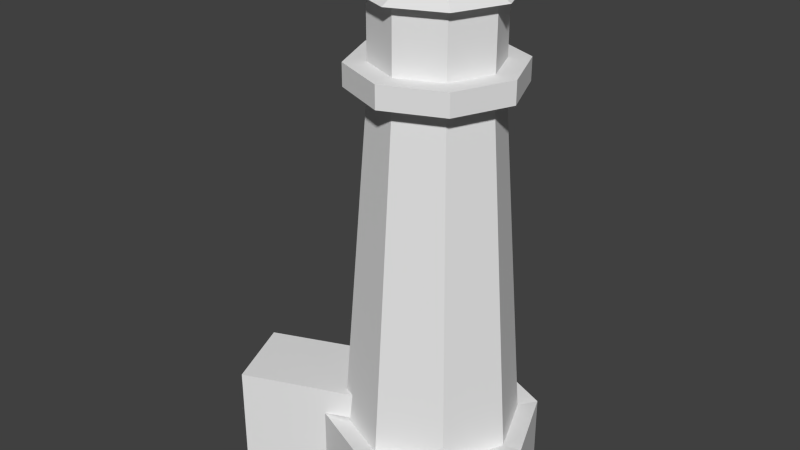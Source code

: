 # Source: Island.blend  (saved by Blender 2.68.0; exported with 4.5.12 LTS)
import bpy
from mathutils import Matrix  # noqa: F401  (used for matrix-valued properties, if any)

bpy.ops.wm.read_factory_settings(use_empty=True)
scene = bpy.context.scene
scene.name = 'Scene'

# ---- collections
col_collection_1 = bpy.data.collections.new('Collection 1'); scene.collection.children.link(col_collection_1)

# ---- world
world_world = bpy.data.worlds.new('World'); scene.world = world_world
world_world.color = (0.05088, 0.05088, 0.05088)
world_world.use_sun_shadow = False
world_world.sun_shadow_jitter_overblur = 0.0
world_world.cycles.sampling_method = 'MANUAL'
world_world.cycles.sample_map_resolution = 256

# ---- meshes
me_cylinder = bpy.data.meshes.new('Cylinder')
me_cylinder.from_pydata([(0.0, 1.0, -0.8037), (-2.251e-09, 0.6979, 1.18), (0.7071, 0.7071, -0.8037), (0.4935, 0.4935, 1.18), (1.0, -4.371e-08, -0.8037), (0.6979, -3.051e-08, 1.18), (0.7071, -0.7071, -0.8037), (0.4935, -0.4935, 1.18), (-8.742e-08, -1.0, -0.8037), (-6.326e-08, -0.6979, 1.18), (-0.7071, -0.7071, -0.8037), (-0.4935, -0.4935, 1.18), (-1.0, 1.192e-08, -0.8037), (-0.6979, 8.323e-09, 1.18), (-0.7071, 0.7071, -0.8037), (-0.4935, 0.4935, 1.18), (1.419e-08, 0.6979, 1.307), (0.4935, 0.4935, 1.307), (0.6979, -3.051e-08, 1.307), (0.4935, -0.4935, 1.307), (-4.683e-08, -0.6979, 1.307), (-0.4935, -0.4935, 1.307), (-0.6979, 8.323e-09, 1.307), (-0.4935, 0.4935, 1.307), (2.244e-10, 0.9425, 1.18), (0.6664, 0.6664, 1.18), (0.9425, -4.12e-08, 1.18), (0.6664, -0.6664, 1.18), (-8.217e-08, -0.9425, 1.18), (-0.6664, -0.6664, 1.18), (-0.9425, 1.124e-08, 1.18), (-0.6664, 0.6664, 1.18), (2.242e-08, 0.9425, 1.307), (0.6664, 0.6664, 1.307), (0.9425, -4.12e-08, 1.307), (0.6664, -0.6664, 1.307), (-5.997e-08, -0.9425, 1.307), (-0.6664, -0.6664, 1.307), (-0.9425, 1.124e-08, 1.307), (-0.6664, 0.6664, 1.307), (2.765e-08, 1.0, -1.208), (0.7071, 0.7071, -1.208), (1.0, -4.371e-08, -1.208), (0.7071, -0.7071, -1.208), (-5.978e-08, -1.0, -1.208), (-0.7071, -0.7071, -1.208), (-1.0, 1.192e-08, -1.208), (-0.7071, 0.7071, -1.208), (4.304e-09, 1.231, -0.7847), (0.8705, 0.8705, -0.7847), (1.231, -5.381e-08, -0.7847), (0.8705, -0.8705, -0.7847), (-1.033e-07, -1.231, -0.7847), (-0.8705, -0.8705, -0.7847), (-1.231, 1.468e-08, -0.7847), (-0.8705, 0.8705, -0.7847), (3.834e-08, 1.231, -1.208), (0.8705, 0.8705, -1.208), (1.231, -5.381e-08, -1.208), (0.8705, -0.8705, -1.208), (-6.929e-08, -1.231, -1.208), (-0.8705, -0.8705, -1.208), (-1.231, 1.468e-08, -1.208), (-0.8705, 0.8705, -1.208), (7.524e-08, 0.6979, 1.66), (0.4935, 0.4935, 1.66), (0.6979, -3.051e-08, 1.66), (0.4935, -0.4935, 1.66), (1.423e-08, -0.6979, 1.66), (-0.4935, -0.4935, 1.66), (-0.6979, 8.323e-09, 1.66), (-0.4935, 0.4935, 1.66), (9.903e-08, 0.141, 1.847), (0.09968, 0.09968, 1.847), (0.141, -6.162e-09, 1.847), (0.09968, -0.09968, 1.847), (8.67e-08, -0.141, 1.847), (-0.09968, -0.09968, 1.847), (-0.141, 1.681e-09, 1.847), (-0.09968, 0.09968, 1.847), (0.8368, -3.658e-08, 1.66), (0.5917, -0.5917, 1.66), (-0.5917, -0.5917, 1.66), (-0.8368, 9.978e-09, 1.66), (0.5917, 0.5917, 1.66), (8.521e-09, -0.8368, 1.66), (-0.5917, 0.5917, 1.66), (8.167e-08, 0.8368, 1.66), (-1.809, -1.259, -0.7847), (-2.17, -0.3888, -0.7847), (-1.809, -1.259, -1.208), (-2.17, -0.3888, -1.208), (-0.8705, -0.8705, -0.6253), (-1.231, 1.468e-08, -0.6253), (-1.809, -1.259, -0.6253), (-2.17, -0.3888, -0.6253), (-0.5139, -0.7228, -0.7847), (-0.8744, 0.1477, -0.7847), (-0.5139, -0.7228, -0.6253), (-0.8744, 0.1477, -0.6253)], [], [(0, 1, 3, 2), (2, 3, 5, 4), (4, 5, 7, 6), (6, 7, 9, 8), (8, 9, 11, 10), (10, 11, 13, 12), (3, 1, 24, 25), (14, 15, 1, 0), (12, 13, 15, 14), (44, 43, 59, 60), (20, 19, 67, 68), (17, 18, 34, 33), (23, 16, 32, 39), (16, 17, 33, 32), (22, 23, 39, 38), (5, 3, 25, 26), (9, 7, 27, 28), (13, 11, 29, 30), (30, 29, 37, 38), (31, 30, 38, 39), (24, 31, 39, 32), (26, 25, 33, 34), (27, 26, 34, 35), (25, 24, 32, 33), (28, 27, 35, 36), (29, 28, 36, 37), (18, 19, 35, 34), (15, 13, 30, 31), (11, 9, 28, 29), (7, 5, 26, 27), (19, 20, 36, 35), (20, 21, 37, 36), (21, 22, 38, 37), (1, 15, 31, 24), (40, 41, 42, 43, 44, 45, 46, 47), (4, 6, 51, 50), (8, 10, 53, 52), (12, 14, 55, 54), (0, 2, 49, 48), (43, 42, 58, 59), (42, 41, 57, 58), (40, 47, 63, 56), (48, 49, 57, 56), (51, 52, 60, 59), (52, 53, 61, 60), (88, 53, 92, 94), (54, 55, 63, 62), (55, 48, 56, 63), (49, 50, 58, 57), (50, 51, 59, 58), (45, 44, 60, 61), (46, 45, 61, 62), (14, 0, 48, 55), (10, 12, 54, 53), (6, 8, 52, 51), (47, 46, 62, 63), (2, 4, 50, 49), (41, 40, 56, 57), (81, 80, 74, 75), (23, 22, 70, 71), (19, 18, 66, 67), (22, 21, 69, 70), (18, 17, 65, 66), (21, 20, 68, 69), (16, 23, 71, 64), (17, 16, 64, 65), (73, 72, 79, 78, 77, 76, 75, 74), (83, 82, 77, 78), (80, 84, 73, 74), (82, 85, 76, 77), (87, 86, 79, 72), (84, 87, 72, 73), (85, 81, 75, 76), (86, 83, 78, 79), (67, 66, 80, 81), (70, 69, 82, 83), (66, 65, 84, 80), (69, 68, 85, 82), (64, 71, 86, 87), (65, 64, 87, 84), (68, 67, 81, 85), (71, 70, 83, 86), (88, 89, 91, 90), (61, 53, 88, 90), (62, 61, 90, 91), (54, 62, 91, 89), (92, 93, 95, 94), (93, 92, 98, 99), (89, 88, 94, 95), (54, 89, 95, 93), (96, 97, 99, 98), (92, 53, 96, 98), (53, 54, 97, 96), (54, 93, 99, 97)])
me_cylinder.use_remesh_preserve_volume = False
me_cylinder.use_remesh_preserve_attributes = False
me_cylinder.use_mirror_vertex_groups = False
me_cylinder.update()

# ---- objects
ob_cylinder = bpy.data.objects.new('Cylinder', me_cylinder)

# ---- transforms, parenting, visibility, modifiers, constraints
ob_cylinder.location = (0.0, 0.0, 2.5)
ob_cylinder.scale = (1.0, 1.0, 2.0)
ob_cylinder.lineart.crease_threshold = 0.0

# ---- collection membership
col_collection_1.objects.link(ob_cylinder)

# ---- scene / render settings (as saved in the file)
scene.frame_start = 1; scene.frame_end = 250; scene.frame_set(1)
scene.render.engine = 'BLENDER_EEVEE_NEXT'
scene.render.image_settings.color_mode = 'RGB'
scene.render.image_settings.compression = 90
scene.render.resolution_percentage = 50
scene.render.dither_intensity = 0.0
scene.cycles.use_denoising = False
scene.cycles.samples = 10
scene.cycles.sampling_pattern = 'TABULATED_SOBOL'
scene.cycles.light_sampling_threshold = 0.0
scene.cycles.use_adaptive_sampling = False
scene.cycles.use_light_tree = False
scene.cycles.blur_glossy = 0.0
scene.cycles.volume_bounces = 1
scene.cycles.pixel_filter_type = 'GAUSSIAN'
scene.cycles.sample_clamp_indirect = 0.0
scene.view_settings.view_transform = 'Standard'
bpy.context.view_layer.update()

# ---- added for rendering (the .blend has no active camera and no usable light): camera, sun
cam_auto = bpy.data.cameras.new('AutoCamera')
cam_auto.lens = 50.0
cam_auto.sensor_width = 36.0
cam_auto.clip_end = 1000.0
ob_auto_camera = bpy.data.objects.new('AutoCamera', cam_auto)
scene.collection.objects.link(ob_auto_camera)
ob_auto_camera.location = (6.39863, -8.25572, 8.63279)
ob_auto_camera.rotation_euler = (1.09748, -7.21219e-08, 0.694738)
scene.camera = ob_auto_camera
light_auto_sun = bpy.data.lights.new('AutoSun', 'SUN')
light_auto_sun.energy = 3.0
light_auto_sun.angle = 0.0523599
ob_auto_sun = bpy.data.objects.new('AutoSun', light_auto_sun)
scene.collection.objects.link(ob_auto_sun)
ob_auto_sun.rotation_euler = (0.872665, 0.174533, 0.523599)
bpy.context.view_layer.update()
